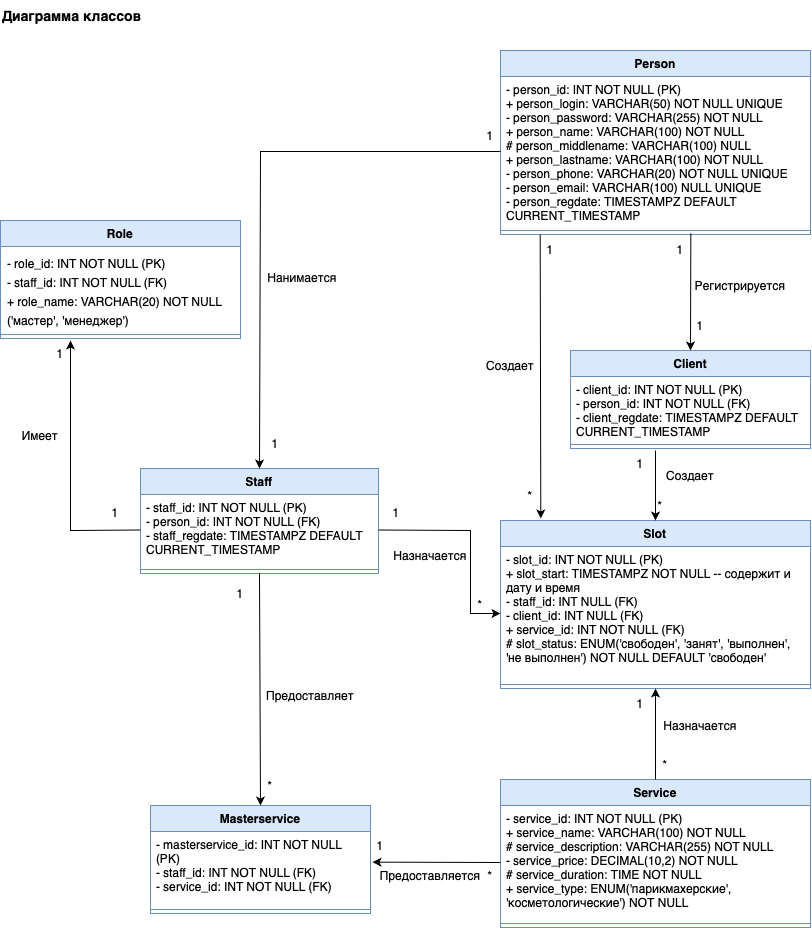

The diagram above was exported from draw.io. Its source (the exported page's mxGraphModel, read from the mxfile embedded in the PNG):
<mxGraphModel dx="629" dy="774" grid="0" gridSize="10" guides="1" tooltips="1" connect="1" arrows="1" fold="1" page="1" pageScale="1" pageWidth="827" pageHeight="1169" math="0" shadow="0">
  <root>
    <mxCell id="0" />
    <mxCell id="1" parent="0" />
    <mxCell id="QltmbqzRPkb5CY0XPD9E-5" value="Person" style="swimlane;fontStyle=1;align=center;verticalAlign=top;childLayout=stackLayout;horizontal=1;startSize=26;horizontalStack=0;resizeParent=1;resizeParentMax=0;resizeLast=0;collapsible=1;marginBottom=0;whiteSpace=wrap;html=1;fillColor=#dae8fc;strokeColor=#6c8ebf;" parent="1" vertex="1">
      <mxGeometry x="990" y="310" width="310" height="184" as="geometry">
        <mxRectangle x="990" y="310" width="80" height="30" as="alternateBounds" />
      </mxGeometry>
    </mxCell>
    <mxCell id="QltmbqzRPkb5CY0XPD9E-6" value="&lt;div&gt;- person_id: INT NOT NULL (PK)&lt;/div&gt;&lt;div&gt;+ person_login: VARCHAR(50) NOT NULL UNIQUE&lt;/div&gt;&lt;div&gt;- person_password: VARCHAR(255) NOT NULL&lt;/div&gt;&lt;div&gt;+ person_name: VARCHAR(100) NOT NULL&lt;/div&gt;&lt;div&gt;# person_middlename: VARCHAR(100) NULL&lt;/div&gt;&lt;div&gt;+ person_lastname: VARCHAR(100) NOT NULL&amp;nbsp;&lt;/div&gt;&lt;div&gt;- person_phone: VARCHAR(20) NOT NULL UNIQUE&lt;/div&gt;&lt;div&gt;- person_email: VARCHAR(100) NULL UNIQUE&lt;/div&gt;&lt;div&gt;- person_regdate: TIMESTAMPZ DEFAULT CURRENT_TIMESTAMP&lt;/div&gt;" style="text;align=left;verticalAlign=top;spacingLeft=4;spacingRight=4;overflow=hidden;rotatable=0;points=[[0,0.5],[1,0.5]];portConstraint=eastwest;whiteSpace=wrap;html=1;" parent="QltmbqzRPkb5CY0XPD9E-5" vertex="1">
      <mxGeometry y="26" width="310" height="150" as="geometry" />
    </mxCell>
    <mxCell id="QltmbqzRPkb5CY0XPD9E-7" value="" style="line;strokeWidth=1;fillColor=none;align=left;verticalAlign=middle;spacingTop=-1;spacingLeft=3;spacingRight=3;rotatable=0;labelPosition=right;points=[];portConstraint=eastwest;strokeColor=inherit;" parent="QltmbqzRPkb5CY0XPD9E-5" vertex="1">
      <mxGeometry y="176" width="310" height="8" as="geometry" />
    </mxCell>
    <mxCell id="QltmbqzRPkb5CY0XPD9E-11" value="Client" style="swimlane;fontStyle=1;align=center;verticalAlign=top;childLayout=stackLayout;horizontal=1;startSize=26;horizontalStack=0;resizeParent=1;resizeParentMax=0;resizeLast=0;collapsible=1;marginBottom=0;whiteSpace=wrap;html=1;fillColor=#dae8fc;strokeColor=#6c8ebf;" parent="1" vertex="1">
      <mxGeometry x="1060" y="610" width="240" height="98" as="geometry" />
    </mxCell>
    <mxCell id="QltmbqzRPkb5CY0XPD9E-12" value="&lt;div&gt;- client_id: INT NOT NULL (PK)&lt;/div&gt;&lt;div&gt;- person_id: INT NOT NULL (FK)&lt;/div&gt;&lt;div&gt;- client_regdate: TIMESTAMPZ DEFAULT CURRENT_TIMESTAMP&lt;br&gt;&lt;/div&gt;" style="text;align=left;verticalAlign=top;spacingLeft=4;spacingRight=4;overflow=hidden;rotatable=0;points=[[0,0.5],[1,0.5]];portConstraint=eastwest;whiteSpace=wrap;html=1;" parent="QltmbqzRPkb5CY0XPD9E-11" vertex="1">
      <mxGeometry y="26" width="240" height="64" as="geometry" />
    </mxCell>
    <mxCell id="QltmbqzRPkb5CY0XPD9E-13" value="" style="line;strokeWidth=1;fillColor=none;align=left;verticalAlign=middle;spacingTop=-1;spacingLeft=3;spacingRight=3;rotatable=0;labelPosition=right;points=[];portConstraint=eastwest;strokeColor=inherit;" parent="QltmbqzRPkb5CY0XPD9E-11" vertex="1">
      <mxGeometry y="90" width="240" height="8" as="geometry" />
    </mxCell>
    <mxCell id="QltmbqzRPkb5CY0XPD9E-17" value="Role" style="swimlane;fontStyle=1;align=center;verticalAlign=top;childLayout=stackLayout;horizontal=1;startSize=26;horizontalStack=0;resizeParent=1;resizeParentMax=0;resizeLast=0;collapsible=1;marginBottom=0;whiteSpace=wrap;html=1;fillColor=#dae8fc;strokeColor=#6c8ebf;" parent="1" vertex="1">
      <mxGeometry x="490" y="480" width="240" height="118" as="geometry" />
    </mxCell>
    <mxCell id="QltmbqzRPkb5CY0XPD9E-18" value="&lt;table style=&quot;border-collapse: collapse; width: 463pt;&quot; width=&quot;617&quot; cellspacing=&quot;0&quot; cellpadding=&quot;0&quot; border=&quot;0&quot;&gt;&lt;colgroup&gt;&lt;col style=&quot;width: 463pt;&quot; width=&quot;617&quot;&gt;&lt;/colgroup&gt;&lt;tbody&gt;&lt;tr style=&quot;height: 51pt;&quot; height=&quot;68&quot;&gt;&lt;td style=&quot;padding-top: 1px; padding-right: 1px; padding-left: 1px; font-size: 12pt; font-family: Calibri, sans-serif; vertical-align: top; border: medium; height: 51pt; width: 463pt;&quot; width=&quot;617&quot; class=&quot;xl64&quot; height=&quot;68&quot;&gt;&lt;font style=&quot;font-size: 12px;&quot;&gt;- role_id: INT NOT NULL (PK)&lt;br&gt;- staff_id: INT NOT NULL (FK)&lt;br&gt;+ role_name: VARCHAR(20) NOT NULL &lt;br&gt;('мастер', 'менеджер')&lt;br&gt;&lt;/font&gt;&lt;/td&gt;&lt;/tr&gt;&lt;/tbody&gt;&lt;/table&gt;" style="text;align=left;verticalAlign=top;spacingLeft=4;spacingRight=4;overflow=hidden;rotatable=0;points=[[0,0.5],[1,0.5]];portConstraint=eastwest;whiteSpace=wrap;html=1;" parent="QltmbqzRPkb5CY0XPD9E-17" vertex="1">
      <mxGeometry y="26" width="240" height="84" as="geometry" />
    </mxCell>
    <mxCell id="QltmbqzRPkb5CY0XPD9E-19" value="" style="line;strokeWidth=1;fillColor=none;align=left;verticalAlign=middle;spacingTop=-1;spacingLeft=3;spacingRight=3;rotatable=0;labelPosition=right;points=[];portConstraint=eastwest;strokeColor=inherit;" parent="QltmbqzRPkb5CY0XPD9E-17" vertex="1">
      <mxGeometry y="110" width="240" height="8" as="geometry" />
    </mxCell>
    <mxCell id="QltmbqzRPkb5CY0XPD9E-25" value="Staff" style="swimlane;fontStyle=1;align=center;verticalAlign=top;childLayout=stackLayout;horizontal=1;startSize=26;horizontalStack=0;resizeParent=1;resizeParentMax=0;resizeLast=0;collapsible=1;marginBottom=0;whiteSpace=wrap;html=1;fillColor=#dae8fc;strokeColor=#6c8ebf;" parent="1" vertex="1">
      <mxGeometry x="630" y="728" width="238" height="105" as="geometry" />
    </mxCell>
    <mxCell id="QltmbqzRPkb5CY0XPD9E-26" value="&lt;div&gt;- staff_id: INT NOT NULL (PK)&lt;/div&gt;&lt;div&gt;- person_id: INT NOT NULL (FK)&lt;/div&gt;&lt;div&gt;- staff_regdate: TIMESTAMPZ DEFAULT CURRENT_TIMESTAMP&lt;br&gt;&lt;/div&gt;" style="text;strokeColor=none;fillColor=none;align=left;verticalAlign=top;spacingLeft=4;spacingRight=4;overflow=hidden;rotatable=0;points=[[0,0.5],[1,0.5]];portConstraint=eastwest;whiteSpace=wrap;html=1;" parent="QltmbqzRPkb5CY0XPD9E-25" vertex="1">
      <mxGeometry y="26" width="238" height="71" as="geometry" />
    </mxCell>
    <mxCell id="QltmbqzRPkb5CY0XPD9E-27" value="" style="line;strokeWidth=1;fillColor=none;align=left;verticalAlign=middle;spacingTop=-1;spacingLeft=3;spacingRight=3;rotatable=0;labelPosition=right;points=[];portConstraint=eastwest;strokeColor=inherit;" parent="QltmbqzRPkb5CY0XPD9E-25" vertex="1">
      <mxGeometry y="97" width="238" height="8" as="geometry" />
    </mxCell>
    <mxCell id="QltmbqzRPkb5CY0XPD9E-31" value="Masterservice" style="swimlane;fontStyle=1;align=center;verticalAlign=top;childLayout=stackLayout;horizontal=1;startSize=26;horizontalStack=0;resizeParent=1;resizeParentMax=0;resizeLast=0;collapsible=1;marginBottom=0;whiteSpace=wrap;html=1;fillColor=#dae8fc;strokeColor=#6c8ebf;" parent="1" vertex="1">
      <mxGeometry x="640" y="1065" width="220" height="108" as="geometry" />
    </mxCell>
    <mxCell id="QltmbqzRPkb5CY0XPD9E-32" value="&lt;div&gt;- masterservice_id: INT NOT NULL (PK)&lt;/div&gt;&lt;div&gt;- staff_id: INT NOT NULL (FK)&amp;nbsp;&lt;/div&gt;&lt;div&gt;- service_id: INT NOT NULL (FK)&lt;/div&gt;" style="text;strokeColor=none;fillColor=none;align=left;verticalAlign=top;spacingLeft=4;spacingRight=4;overflow=hidden;rotatable=0;points=[[0,0.5],[1,0.5]];portConstraint=eastwest;whiteSpace=wrap;html=1;" parent="QltmbqzRPkb5CY0XPD9E-31" vertex="1">
      <mxGeometry y="26" width="220" height="74" as="geometry" />
    </mxCell>
    <mxCell id="QltmbqzRPkb5CY0XPD9E-33" value="" style="line;strokeWidth=1;fillColor=none;align=left;verticalAlign=middle;spacingTop=-1;spacingLeft=3;spacingRight=3;rotatable=0;labelPosition=right;points=[];portConstraint=eastwest;strokeColor=inherit;" parent="QltmbqzRPkb5CY0XPD9E-31" vertex="1">
      <mxGeometry y="100" width="220" height="8" as="geometry" />
    </mxCell>
    <mxCell id="QltmbqzRPkb5CY0XPD9E-37" value="Slot" style="swimlane;fontStyle=1;align=center;verticalAlign=top;childLayout=stackLayout;horizontal=1;startSize=26;horizontalStack=0;resizeParent=1;resizeParentMax=0;resizeLast=0;collapsible=1;marginBottom=0;whiteSpace=wrap;html=1;fillColor=#dae8fc;strokeColor=#6c8ebf;" parent="1" vertex="1">
      <mxGeometry x="990" y="780" width="310" height="168" as="geometry" />
    </mxCell>
    <mxCell id="QltmbqzRPkb5CY0XPD9E-38" value="&lt;div&gt;- slot_id: INT NOT NULL (PK)&lt;/div&gt;&lt;div&gt;+ slot_start: TIMESTAMPZ NOT NULL -- содержит и дату и время&lt;/div&gt;&lt;div&gt;- staff_id: INT NULL (FK)&lt;/div&gt;&lt;div&gt;- client_id: INT NULL (FK)&lt;/div&gt;&lt;div&gt;+ service_id: INT NOT NULL (FK)&amp;nbsp;&lt;/div&gt;&lt;div&gt;# slot_status: ENUM('свободен', 'занят', 'выполнен', 'не выполнен') NOT NULL DEFAULT 'свободен'&lt;/div&gt;" style="text;align=left;verticalAlign=top;spacingLeft=4;spacingRight=4;overflow=hidden;rotatable=0;points=[[0,0.5],[1,0.5]];portConstraint=eastwest;whiteSpace=wrap;html=1;" parent="QltmbqzRPkb5CY0XPD9E-37" vertex="1">
      <mxGeometry y="26" width="310" height="134" as="geometry" />
    </mxCell>
    <mxCell id="QltmbqzRPkb5CY0XPD9E-39" value="" style="line;strokeWidth=1;fillColor=none;align=left;verticalAlign=middle;spacingTop=-1;spacingLeft=3;spacingRight=3;rotatable=0;labelPosition=right;points=[];portConstraint=eastwest;strokeColor=inherit;" parent="QltmbqzRPkb5CY0XPD9E-37" vertex="1">
      <mxGeometry y="160" width="310" height="8" as="geometry" />
    </mxCell>
    <mxCell id="QltmbqzRPkb5CY0XPD9E-41" value="Service" style="swimlane;fontStyle=1;align=center;verticalAlign=top;childLayout=stackLayout;horizontal=1;startSize=26;horizontalStack=0;resizeParent=1;resizeParentMax=0;resizeLast=0;collapsible=1;marginBottom=0;whiteSpace=wrap;html=1;fillColor=#dae8fc;strokeColor=#6c8ebf;" parent="1" vertex="1">
      <mxGeometry x="990" y="1039" width="310" height="148" as="geometry" />
    </mxCell>
    <mxCell id="QltmbqzRPkb5CY0XPD9E-42" value="&lt;div&gt;- service_id: INT NOT NULL (PK)&lt;/div&gt;&lt;div&gt;+ service_name: VARCHAR(100) NOT NULL&lt;/div&gt;&lt;div&gt;# service_description: VARCHAR(255) NOT NULL&lt;/div&gt;&lt;div&gt;- service_price: DECIMAL(10,2) NOT NULL&lt;/div&gt;&lt;div&gt;# service_duration: TIME NOT NULL&lt;/div&gt;&lt;div&gt;+ service_type: ENUM('парикмахерские', 'косметологические') NOT NULL&lt;/div&gt;&lt;div&gt;&lt;br&gt;&lt;/div&gt;" style="text;strokeColor=none;fillColor=none;align=left;verticalAlign=top;spacingLeft=4;spacingRight=4;overflow=hidden;rotatable=0;points=[[0,0.5],[1,0.5]];portConstraint=eastwest;whiteSpace=wrap;html=1;" parent="QltmbqzRPkb5CY0XPD9E-41" vertex="1">
      <mxGeometry y="26" width="310" height="114" as="geometry" />
    </mxCell>
    <mxCell id="QltmbqzRPkb5CY0XPD9E-43" value="" style="line;strokeWidth=1;fillColor=none;align=left;verticalAlign=middle;spacingTop=-1;spacingLeft=3;spacingRight=3;rotatable=0;labelPosition=right;points=[];portConstraint=eastwest;strokeColor=inherit;" parent="QltmbqzRPkb5CY0XPD9E-41" vertex="1">
      <mxGeometry y="140" width="310" height="8" as="geometry" />
    </mxCell>
    <mxCell id="QltmbqzRPkb5CY0XPD9E-49" value="&lt;font style=&quot;font-size: 14px;&quot;&gt;&lt;b&gt;Диаграмма классов&lt;/b&gt;&lt;/font&gt;" style="text;html=1;align=left;verticalAlign=middle;whiteSpace=wrap;rounded=0;" parent="1" vertex="1">
      <mxGeometry x="490" y="260" width="220" height="30" as="geometry" />
    </mxCell>
    <mxCell id="QltmbqzRPkb5CY0XPD9E-50" value="" style="endArrow=classic;html=1;rounded=0;entryX=0.5;entryY=0;entryDx=0;entryDy=0;exitX=0;exitY=0.5;exitDx=0;exitDy=0;" parent="1" source="QltmbqzRPkb5CY0XPD9E-6" target="QltmbqzRPkb5CY0XPD9E-25" edge="1">
      <mxGeometry width="50" height="50" relative="1" as="geometry">
        <mxPoint x="960" y="440" as="sourcePoint" />
        <mxPoint x="840" y="500" as="targetPoint" />
        <Array as="points">
          <mxPoint x="750" y="411" />
        </Array>
      </mxGeometry>
    </mxCell>
    <mxCell id="QltmbqzRPkb5CY0XPD9E-51" value="" style="endArrow=classic;html=1;rounded=0;exitX=0;exitY=0.5;exitDx=0;exitDy=0;" parent="1" source="QltmbqzRPkb5CY0XPD9E-26" edge="1">
      <mxGeometry width="50" height="50" relative="1" as="geometry">
        <mxPoint x="620" y="760" as="sourcePoint" />
        <mxPoint x="560" y="600" as="targetPoint" />
        <Array as="points">
          <mxPoint x="560" y="790" />
        </Array>
      </mxGeometry>
    </mxCell>
    <mxCell id="QltmbqzRPkb5CY0XPD9E-52" value="1" style="text;html=1;align=center;verticalAlign=middle;whiteSpace=wrap;rounded=0;" parent="1" vertex="1">
      <mxGeometry x="520" y="598" width="60" height="30" as="geometry" />
    </mxCell>
    <mxCell id="QltmbqzRPkb5CY0XPD9E-53" value="1" style="text;html=1;align=center;verticalAlign=middle;whiteSpace=wrap;rounded=0;" parent="1" vertex="1">
      <mxGeometry x="575" y="757" width="60" height="30" as="geometry" />
    </mxCell>
    <mxCell id="QltmbqzRPkb5CY0XPD9E-54" value="Имеет" style="text;html=1;align=center;verticalAlign=middle;whiteSpace=wrap;rounded=0;" parent="1" vertex="1">
      <mxGeometry x="500" y="680" width="60" height="30" as="geometry" />
    </mxCell>
    <mxCell id="J5lZo5swmrn-pVjwOL3w-1" value="Нанимается" style="text;html=1;align=center;verticalAlign=middle;whiteSpace=wrap;rounded=0;" parent="1" vertex="1">
      <mxGeometry x="762" y="522" width="60" height="30" as="geometry" />
    </mxCell>
    <mxCell id="J5lZo5swmrn-pVjwOL3w-2" value="1" style="text;html=1;align=center;verticalAlign=middle;whiteSpace=wrap;rounded=0;" parent="1" vertex="1">
      <mxGeometry x="970" y="380" width="20" height="30" as="geometry" />
    </mxCell>
    <mxCell id="J5lZo5swmrn-pVjwOL3w-3" value="1" style="text;html=1;align=center;verticalAlign=middle;whiteSpace=wrap;rounded=0;" parent="1" vertex="1">
      <mxGeometry x="750" y="688" width="30" height="30" as="geometry" />
    </mxCell>
    <mxCell id="RwvtNw0yJSwjhe-pkvUS-1" value="" style="endArrow=classic;html=1;rounded=0;exitX=0.128;exitY=1;exitDx=0;exitDy=0;exitPerimeter=0;entryX=0.13;entryY=-0.012;entryDx=0;entryDy=0;entryPerimeter=0;" parent="1" source="QltmbqzRPkb5CY0XPD9E-7" target="QltmbqzRPkb5CY0XPD9E-37" edge="1">
      <mxGeometry width="50" height="50" relative="1" as="geometry">
        <mxPoint x="1030" y="510" as="sourcePoint" />
        <mxPoint x="1029" y="770" as="targetPoint" />
      </mxGeometry>
    </mxCell>
    <mxCell id="RwvtNw0yJSwjhe-pkvUS-2" value="Создает" style="text;html=1;align=center;verticalAlign=middle;whiteSpace=wrap;rounded=0;" parent="1" vertex="1">
      <mxGeometry x="970" y="610" width="60" height="30" as="geometry" />
    </mxCell>
    <mxCell id="RwvtNw0yJSwjhe-pkvUS-3" value="1" style="text;html=1;align=center;verticalAlign=middle;whiteSpace=wrap;rounded=0;" parent="1" vertex="1">
      <mxGeometry x="1030" y="494" width="20" height="30" as="geometry" />
    </mxCell>
    <mxCell id="RwvtNw0yJSwjhe-pkvUS-4" value="*" style="text;html=1;align=center;verticalAlign=middle;whiteSpace=wrap;rounded=0;" parent="1" vertex="1">
      <mxGeometry x="1010" y="740" width="20" height="30" as="geometry" />
    </mxCell>
    <mxCell id="RwvtNw0yJSwjhe-pkvUS-5" value="" style="endArrow=classic;html=1;rounded=0;exitX=0.614;exitY=0.85;exitDx=0;exitDy=0;exitPerimeter=0;entryX=0.5;entryY=0;entryDx=0;entryDy=0;" parent="1" source="QltmbqzRPkb5CY0XPD9E-7" target="QltmbqzRPkb5CY0XPD9E-11" edge="1">
      <mxGeometry width="50" height="50" relative="1" as="geometry">
        <mxPoint x="1150.32" y="496.02" as="sourcePoint" />
        <mxPoint x="1150.32" y="780.02" as="targetPoint" />
      </mxGeometry>
    </mxCell>
    <mxCell id="RwvtNw0yJSwjhe-pkvUS-6" value="Регистрируется" style="text;html=1;align=center;verticalAlign=middle;whiteSpace=wrap;rounded=0;" parent="1" vertex="1">
      <mxGeometry x="1200" y="530" width="60" height="30" as="geometry" />
    </mxCell>
    <mxCell id="RwvtNw0yJSwjhe-pkvUS-7" value="1" style="text;html=1;align=center;verticalAlign=middle;whiteSpace=wrap;rounded=0;" parent="1" vertex="1">
      <mxGeometry x="1160" y="494" width="20" height="30" as="geometry" />
    </mxCell>
    <mxCell id="RwvtNw0yJSwjhe-pkvUS-8" value="1" style="text;html=1;align=center;verticalAlign=middle;whiteSpace=wrap;rounded=0;" parent="1" vertex="1">
      <mxGeometry x="1180" y="570" width="20" height="30" as="geometry" />
    </mxCell>
    <mxCell id="RwvtNw0yJSwjhe-pkvUS-11" value="" style="endArrow=classic;html=1;rounded=0;entryX=0.5;entryY=0;entryDx=0;entryDy=0;" parent="1" target="QltmbqzRPkb5CY0XPD9E-37" edge="1">
      <mxGeometry width="50" height="50" relative="1" as="geometry">
        <mxPoint x="1145" y="710" as="sourcePoint" />
        <mxPoint x="1180.32" y="974" as="targetPoint" />
      </mxGeometry>
    </mxCell>
    <mxCell id="RwvtNw0yJSwjhe-pkvUS-12" value="1" style="text;html=1;align=center;verticalAlign=middle;whiteSpace=wrap;rounded=0;" parent="1" vertex="1">
      <mxGeometry x="1120" y="708" width="20" height="30" as="geometry" />
    </mxCell>
    <mxCell id="RwvtNw0yJSwjhe-pkvUS-14" value="*" style="text;html=1;align=center;verticalAlign=middle;whiteSpace=wrap;rounded=0;" parent="1" vertex="1">
      <mxGeometry x="1140" y="750" width="20" height="30" as="geometry" />
    </mxCell>
    <mxCell id="RwvtNw0yJSwjhe-pkvUS-15" value="Создает" style="text;html=1;align=center;verticalAlign=middle;whiteSpace=wrap;rounded=0;" parent="1" vertex="1">
      <mxGeometry x="1150" y="720" width="60" height="30" as="geometry" />
    </mxCell>
    <mxCell id="RwvtNw0yJSwjhe-pkvUS-30" value="" style="endArrow=classic;html=1;rounded=0;exitX=1;exitY=0.5;exitDx=0;exitDy=0;entryX=0;entryY=0.5;entryDx=0;entryDy=0;" parent="1" source="QltmbqzRPkb5CY0XPD9E-26" target="QltmbqzRPkb5CY0XPD9E-38" edge="1">
      <mxGeometry width="50" height="50" relative="1" as="geometry">
        <mxPoint x="920.3199999999999" y="780" as="sourcePoint" />
        <mxPoint x="920.3199999999999" y="1064" as="targetPoint" />
        <Array as="points">
          <mxPoint x="960" y="790" />
          <mxPoint x="960" y="873" />
        </Array>
      </mxGeometry>
    </mxCell>
    <mxCell id="RwvtNw0yJSwjhe-pkvUS-31" value="1" style="text;html=1;align=center;verticalAlign=middle;whiteSpace=wrap;rounded=0;" parent="1" vertex="1">
      <mxGeometry x="876" y="757" width="20" height="30" as="geometry" />
    </mxCell>
    <mxCell id="RwvtNw0yJSwjhe-pkvUS-32" value="*" style="text;html=1;align=center;verticalAlign=middle;whiteSpace=wrap;rounded=0;" parent="1" vertex="1">
      <mxGeometry x="960" y="849" width="20" height="30" as="geometry" />
    </mxCell>
    <mxCell id="RwvtNw0yJSwjhe-pkvUS-33" value="Назначается" style="text;html=1;align=center;verticalAlign=middle;whiteSpace=wrap;rounded=0;" parent="1" vertex="1">
      <mxGeometry x="890" y="800" width="60" height="30" as="geometry" />
    </mxCell>
    <mxCell id="RwvtNw0yJSwjhe-pkvUS-35" value="" style="endArrow=classic;html=1;rounded=0;exitX=0.5;exitY=1;exitDx=0;exitDy=0;entryX=0.5;entryY=0;entryDx=0;entryDy=0;" parent="1" source="QltmbqzRPkb5CY0XPD9E-25" target="QltmbqzRPkb5CY0XPD9E-31" edge="1">
      <mxGeometry width="50" height="50" relative="1" as="geometry">
        <mxPoint x="748.9999999999999" y="840" as="sourcePoint" />
        <mxPoint x="750" y="1060" as="targetPoint" />
      </mxGeometry>
    </mxCell>
    <mxCell id="RwvtNw0yJSwjhe-pkvUS-37" value="1" style="text;html=1;align=center;verticalAlign=middle;whiteSpace=wrap;rounded=0;" parent="1" vertex="1">
      <mxGeometry x="720" y="838" width="20" height="30" as="geometry" />
    </mxCell>
    <mxCell id="RwvtNw0yJSwjhe-pkvUS-39" value="*" style="text;html=1;align=center;verticalAlign=middle;whiteSpace=wrap;rounded=0;" parent="1" vertex="1">
      <mxGeometry x="750" y="1030" width="20" height="30" as="geometry" />
    </mxCell>
    <mxCell id="RwvtNw0yJSwjhe-pkvUS-40" value="" style="endArrow=classic;html=1;rounded=0;exitX=0;exitY=0.5;exitDx=0;exitDy=0;entryX=1.009;entryY=0.414;entryDx=0;entryDy=0;entryPerimeter=0;" parent="1" source="QltmbqzRPkb5CY0XPD9E-42" target="QltmbqzRPkb5CY0XPD9E-32" edge="1">
      <mxGeometry width="50" height="50" relative="1" as="geometry">
        <mxPoint x="940.3199999999999" y="950" as="sourcePoint" />
        <mxPoint x="940.3199999999999" y="1234" as="targetPoint" />
      </mxGeometry>
    </mxCell>
    <mxCell id="DMl_ZsC-igTKcRbMkjdk-1" value="1" style="text;html=1;align=center;verticalAlign=middle;whiteSpace=wrap;rounded=0;" parent="1" vertex="1">
      <mxGeometry x="860" y="1090" width="20" height="30" as="geometry" />
    </mxCell>
    <mxCell id="DMl_ZsC-igTKcRbMkjdk-2" value="*" style="text;html=1;align=center;verticalAlign=middle;whiteSpace=wrap;rounded=0;" parent="1" vertex="1">
      <mxGeometry x="970" y="1120" width="20" height="30" as="geometry" />
    </mxCell>
    <mxCell id="DMl_ZsC-igTKcRbMkjdk-3" value="Предоставляет" style="text;html=1;align=center;verticalAlign=middle;whiteSpace=wrap;rounded=0;" parent="1" vertex="1">
      <mxGeometry x="770" y="940" width="60" height="30" as="geometry" />
    </mxCell>
    <mxCell id="DMl_ZsC-igTKcRbMkjdk-4" value="Предоставляется" style="text;html=1;align=center;verticalAlign=middle;whiteSpace=wrap;rounded=0;" parent="1" vertex="1">
      <mxGeometry x="890" y="1120" width="60" height="30" as="geometry" />
    </mxCell>
    <mxCell id="DMl_ZsC-igTKcRbMkjdk-5" value="" style="endArrow=classic;html=1;rounded=0;exitX=0.5;exitY=0;exitDx=0;exitDy=0;entryX=0.5;entryY=1;entryDx=0;entryDy=0;" parent="1" source="QltmbqzRPkb5CY0XPD9E-41" target="QltmbqzRPkb5CY0XPD9E-37" edge="1">
      <mxGeometry width="50" height="50" relative="1" as="geometry">
        <mxPoint x="1078.02" y="1000.36" as="sourcePoint" />
        <mxPoint x="950.02" y="1000.36" as="targetPoint" />
      </mxGeometry>
    </mxCell>
    <mxCell id="DMl_ZsC-igTKcRbMkjdk-6" value="Назначается" style="text;html=1;align=center;verticalAlign=middle;whiteSpace=wrap;rounded=0;" parent="1" vertex="1">
      <mxGeometry x="1160" y="970" width="60" height="30" as="geometry" />
    </mxCell>
    <mxCell id="DMl_ZsC-igTKcRbMkjdk-7" value="1" style="text;html=1;align=center;verticalAlign=middle;whiteSpace=wrap;rounded=0;" parent="1" vertex="1">
      <mxGeometry x="1120" y="948" width="20" height="30" as="geometry" />
    </mxCell>
    <mxCell id="DMl_ZsC-igTKcRbMkjdk-9" value="*" style="text;html=1;align=center;verticalAlign=middle;whiteSpace=wrap;rounded=0;" parent="1" vertex="1">
      <mxGeometry x="1140" y="1009" width="30" height="30" as="geometry" />
    </mxCell>
  </root>
</mxGraphModel>